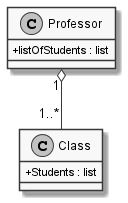

The diagram above was rendered by PlantUML. Its source (embedded in the PNG):
@startuml
skinparam monochrome true
skinparam classAttributeIconSize 0
together {
  class Professor {
    + listOfStudents : list
  }
  class Class {
      + Students : list
  }
}
Professor "1" o-- "1..*" Class
 @enduml